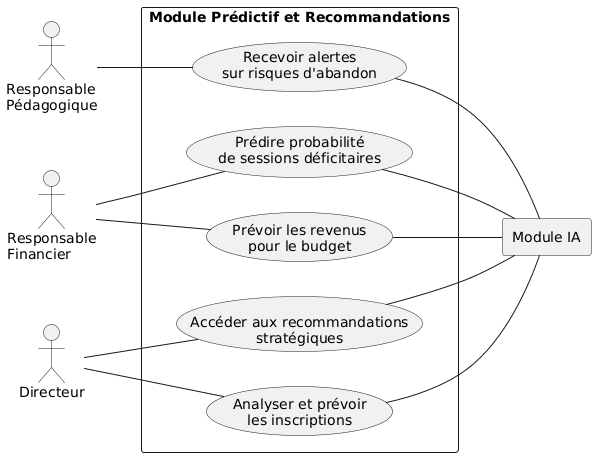

The diagram above was rendered by PlantUML. Its source (embedded in the PNG):
@startuml
left to right direction

actor "Responsable\nPédagogique" as RP
actor "Responsable\nFinancier" as RF
actor "Directeur" as DIR

rectangle "Module Prédictif et Recommandations" {
  usecase "Recevoir alertes\nsur risques d'abandon" as UC1
  usecase "Prévoir les revenus\npour le budget" as UC2
  usecase "Prédire probabilité\nde sessions déficitaires" as UC3
  usecase "Analyser et prévoir\nles inscriptions" as UC4
  usecase "Accéder aux recommandations\nstratégiques" as UC5
}

rectangle "Module IA" as IA

RP -- UC1
RF -- UC2
RF -- UC3
DIR -- UC4
DIR -- UC5

UC1 -- IA
UC2 -- IA
UC3 -- IA
UC4 -- IA
UC5 -- IA
@enduml